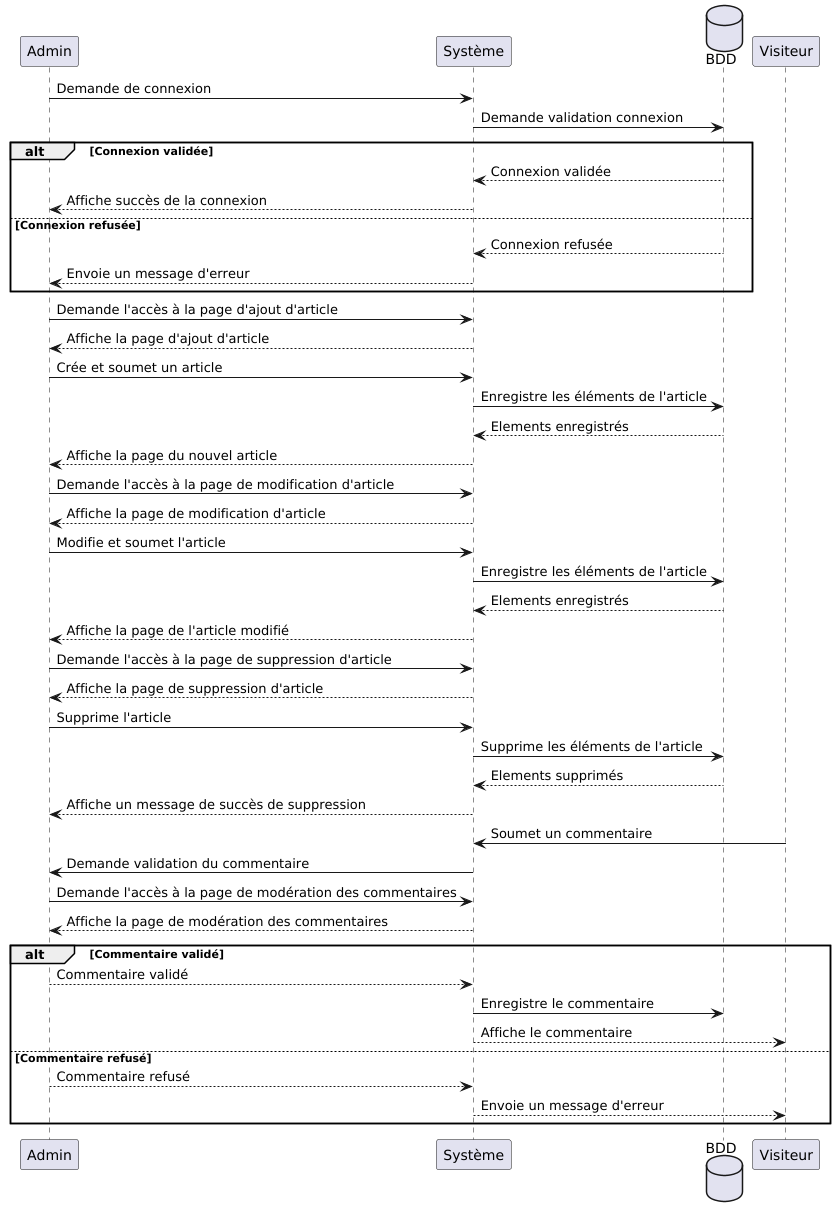

The diagram above was rendered by PlantUML. Its source (embedded in the PNG):
@startuml
participant Admin as Admin
participant Système as System
database BDD as BDD
participant Visiteur as Visiteur

Admin -> System: Demande de connexion
System -> BDD: Demande validation connexion

alt Connexion validée
BDD --> System: Connexion validée
System --> Admin: Affiche succès de la connexion
else Connexion refusée
BDD --> System: Connexion refusée
System --> Admin: Envoie un message d'erreur
end

Admin -> System: Demande l'accès à la page d'ajout d'article
System --> Admin: Affiche la page d'ajout d'article
Admin -> System: Crée et soumet un article
System -> BDD: Enregistre les éléments de l'article
BDD --> System: Elements enregistrés
System --> Admin: Affiche la page du nouvel article

Admin -> System: Demande l'accès à la page de modification d'article
System --> Admin: Affiche la page de modification d'article
Admin -> System: Modifie et soumet l'article
System -> BDD: Enregistre les éléments de l'article
BDD --> System: Elements enregistrés
System --> Admin: Affiche la page de l'article modifié

Admin -> System: Demande l'accès à la page de suppression d'article
System --> Admin: Affiche la page de suppression d'article
Admin -> System: Supprime l'article
System -> BDD: Supprime les éléments de l'article
BDD --> System: Elements supprimés
System --> Admin: Affiche un message de succès de suppression

Visiteur -> System: Soumet un commentaire
System -> Admin: Demande validation du commentaire
Admin -> System: Demande l'accès à la page de modération des commentaires
System --> Admin: Affiche la page de modération des commentaires
    alt Commentaire validé
    Admin --> System: Commentaire validé
    System -> BDD: Enregistre le commentaire
    System --> Visiteur: Affiche le commentaire
    else Commentaire refusé
    Admin --> System: Commentaire refusé
    System --> Visiteur: Envoie un message d'erreur
    end
@enduml